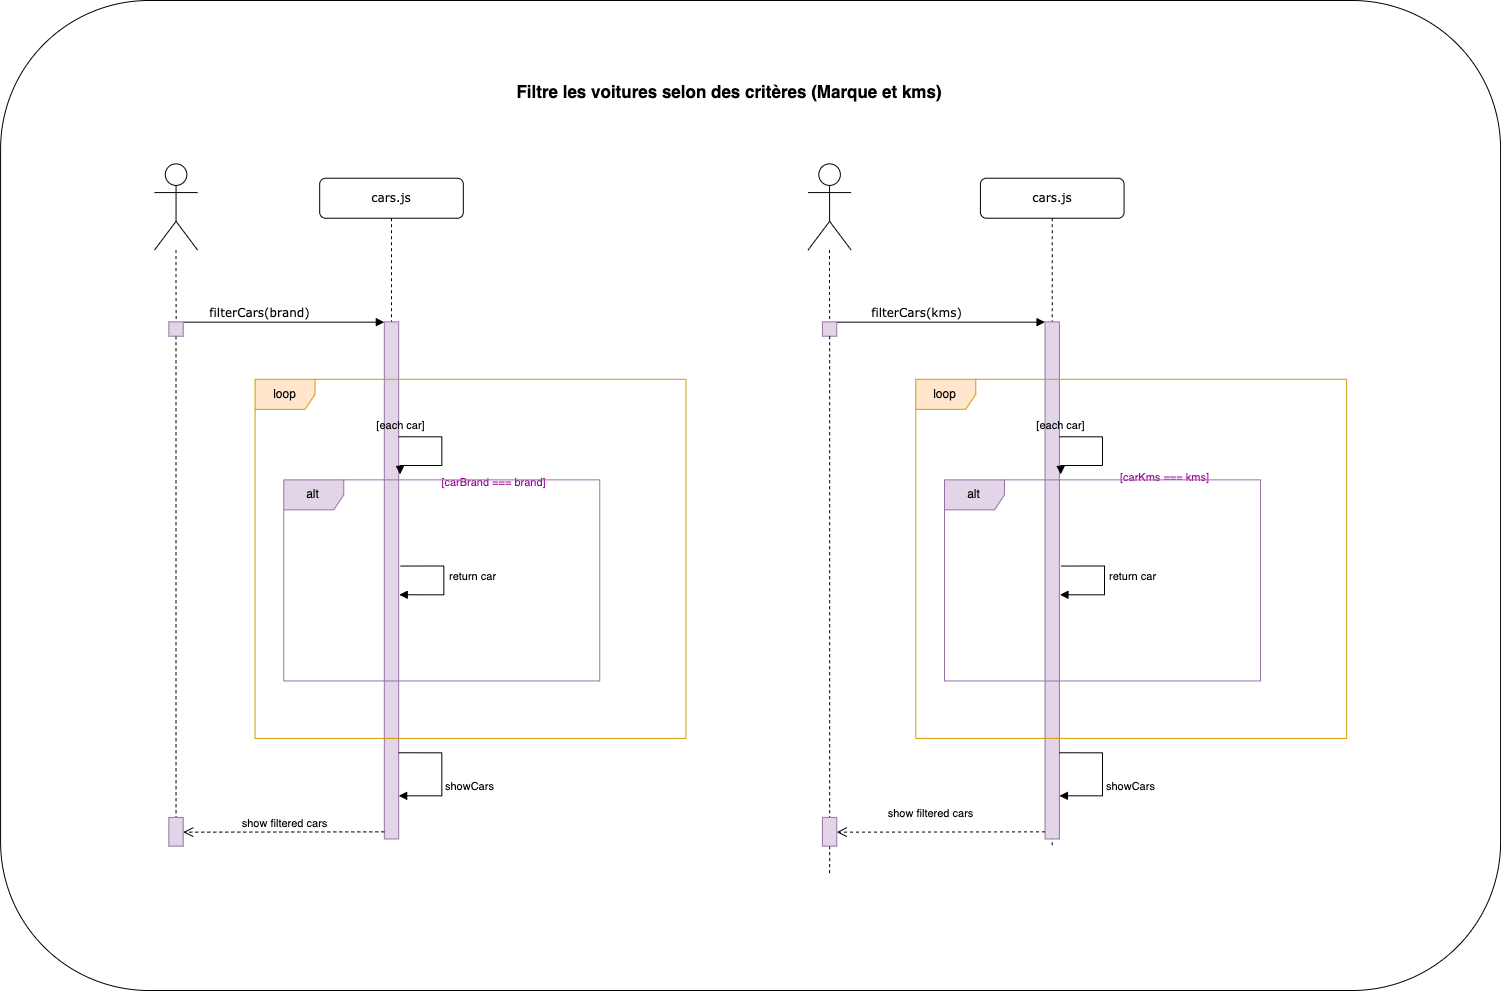

The diagram above was exported from draw.io. Its source (the exported page's mxGraphModel, read from the mxfile embedded in the PNG):
<mxGraphModel dx="3688" dy="2515" grid="1" gridSize="10" guides="1" tooltips="1" connect="1" arrows="1" fold="1" page="1" pageScale="1" pageWidth="1100" pageHeight="850" background="none" math="0" shadow="0">
  <root>
    <mxCell id="0" />
    <mxCell id="1" parent="0" />
    <mxCell id="2" value="" style="group" vertex="1" connectable="0" parent="1">
      <mxGeometry x="736.09" y="-50" width="1500" height="990" as="geometry" />
    </mxCell>
    <mxCell id="3" value="" style="rounded=1;whiteSpace=wrap;html=1;" vertex="1" parent="2">
      <mxGeometry width="1500" height="990" as="geometry" />
    </mxCell>
    <mxCell id="4" value="" style="group" vertex="1" connectable="0" parent="2">
      <mxGeometry x="153.90999999999997" y="70" width="1192.18" height="790" as="geometry" />
    </mxCell>
    <mxCell id="5" value="cars.js" style="shape=umlLifeline;perimeter=lifelinePerimeter;whiteSpace=wrap;html=1;container=1;collapsible=0;recursiveResize=0;outlineConnect=0;rounded=1;shadow=0;comic=0;labelBackgroundColor=none;strokeWidth=1;fontFamily=Verdana;fontSize=12;align=center;" vertex="1" parent="4">
      <mxGeometry x="165.18156626506024" y="107.72727272727272" width="143.63614457831326" height="653.5454545454545" as="geometry" />
    </mxCell>
    <mxCell id="6" value="" style="html=1;points=[];perimeter=orthogonalPerimeter;rounded=0;shadow=0;comic=0;labelBackgroundColor=none;strokeWidth=1;fontFamily=Verdana;fontSize=12;align=center;fillColor=#e1d5e7;strokeColor=#9673a6;" vertex="1" parent="5">
      <mxGeometry x="64.63626506024097" y="143.63636363636363" width="14.363614457831327" height="517.090909090909" as="geometry" />
    </mxCell>
    <mxCell id="7" value="showCars" style="html=1;align=left;spacingLeft=2;endArrow=block;rounded=0;edgeStyle=orthogonalEdgeStyle;curved=0;rounded=0;" edge="1" parent="5" target="6">
      <mxGeometry x="0.1765" relative="1" as="geometry">
        <mxPoint x="78.99987951807229" y="574.5454545454545" as="sourcePoint" />
        <Array as="points">
          <mxPoint x="122.09072289156627" y="574.5454545454545" />
          <mxPoint x="122.09072289156627" y="617.6363636363636" />
        </Array>
        <mxPoint as="offset" />
        <mxPoint x="86.18168674698796" y="617.675184275184" as="targetPoint" />
      </mxGeometry>
    </mxCell>
    <mxCell id="8" value="show filtered cars" style="html=1;verticalAlign=bottom;endArrow=open;dashed=1;endSize=8;edgeStyle=elbowEdgeStyle;elbow=vertical;curved=0;rounded=0;" edge="1" parent="5" target="39">
      <mxGeometry x="0.0004" relative="1" as="geometry">
        <mxPoint x="64.63626506024097" y="653.6316363636363" as="sourcePoint" />
        <mxPoint x="-122.09072289156627" y="653.5454545454545" as="targetPoint" />
        <mxPoint as="offset" />
      </mxGeometry>
    </mxCell>
    <mxCell id="9" value="filterCars(brand)" style="html=1;verticalAlign=bottom;endArrow=block;entryX=0;entryY=0;labelBackgroundColor=none;fontFamily=Verdana;fontSize=12;edgeStyle=elbowEdgeStyle;elbow=vertical;" edge="1" parent="4" source="38" target="6">
      <mxGeometry x="-0.2308" relative="1" as="geometry">
        <mxPoint x="136.4543373493976" y="265.7272727272727" as="sourcePoint" />
        <mxPoint as="offset" />
      </mxGeometry>
    </mxCell>
    <mxCell id="10" style="edgeStyle=orthogonalEdgeStyle;rounded=0;orthogonalLoop=1;jettySize=auto;html=1;endArrow=none;endFill=0;dashed=1;" edge="1" parent="4" source="38">
      <mxGeometry relative="1" as="geometry">
        <mxPoint x="21.54542168674699" y="775.6363636363636" as="targetPoint" />
        <Array as="points">
          <mxPoint x="21.54542168674699" y="624.8181818181818" />
        </Array>
      </mxGeometry>
    </mxCell>
    <mxCell id="11" value="" style="shape=umlActor;verticalLabelPosition=bottom;verticalAlign=top;html=1;" vertex="1" parent="4">
      <mxGeometry y="93.36363636363636" width="43.09084337349398" height="86.18181818181817" as="geometry" />
    </mxCell>
    <mxCell id="12" value="loop" style="shape=umlFrame;whiteSpace=wrap;html=1;pointerEvents=0;fillColor=#ffe6cc;strokeColor=#d79b00;" vertex="1" parent="4">
      <mxGeometry x="100.54530120481928" y="308.8181818181818" width="430.90843373493976" height="359.09090909090907" as="geometry" />
    </mxCell>
    <mxCell id="13" value="" style="html=1;align=left;spacingLeft=2;endArrow=block;rounded=0;edgeStyle=orthogonalEdgeStyle;curved=0;rounded=0;entryX=1.092;entryY=0.295;entryDx=0;entryDy=0;entryPerimeter=0;" edge="1" parent="4" target="6">
      <mxGeometry x="0.0481" y="20" relative="1" as="geometry">
        <mxPoint x="244.18144578313255" y="366.27272727272725" as="sourcePoint" />
        <Array as="points">
          <mxPoint x="244.18144578313255" y="366.27272727272725" />
          <mxPoint x="287.2722891566265" y="366.27272727272725" />
          <mxPoint x="287.2722891566265" y="395" />
        </Array>
        <mxPoint x="258.5450602409639" y="395" as="targetPoint" />
        <mxPoint as="offset" />
      </mxGeometry>
    </mxCell>
    <mxCell id="14" value="&lt;font color=&quot;#990099&quot;&gt;[carBrand === brand]&lt;/font&gt;" style="edgeLabel;html=1;align=center;verticalAlign=middle;resizable=0;points=[];labelBackgroundColor=none;" vertex="1" connectable="0" parent="13">
      <mxGeometry x="-0.3825" relative="1" as="geometry">
        <mxPoint x="56" y="45" as="offset" />
      </mxGeometry>
    </mxCell>
    <mxCell id="15" value="alt" style="shape=umlFrame;whiteSpace=wrap;html=1;pointerEvents=0;fillColor=#e1d5e7;strokeColor=#9673a6;" vertex="1" parent="4">
      <mxGeometry x="129.27253012048195" y="409.3636363636363" width="315.99951807228916" height="201.0909090909091" as="geometry" />
    </mxCell>
    <mxCell id="16" value="[each car]" style="edgeLabel;html=1;align=center;verticalAlign=middle;resizable=0;points=[];labelBackgroundColor=none;" vertex="1" connectable="0" parent="4">
      <mxGeometry x="244.72985095730334" y="359.09090909090907" as="geometry">
        <mxPoint y="-5" as="offset" />
      </mxGeometry>
    </mxCell>
    <mxCell id="17" value="" style="html=1;align=left;spacingLeft=2;endArrow=block;rounded=0;edgeStyle=orthogonalEdgeStyle;curved=0;rounded=0;entryX=0.864;entryY=0.257;entryDx=0;entryDy=0;entryPerimeter=0;" edge="1" parent="4">
      <mxGeometry x="0.0481" y="20" relative="1" as="geometry">
        <mxPoint x="246.16362457831343" y="495.5454545454545" as="sourcePoint" />
        <Array as="points">
          <mxPoint x="246.16362457831343" y="495.5454545454545" />
          <mxPoint x="289.2544679518074" y="495.5454545454545" />
          <mxPoint x="289.2544679518074" y="524.2727272727273" />
        </Array>
        <mxPoint x="244.72726313253028" y="524.2727272727273" as="targetPoint" />
        <mxPoint as="offset" />
      </mxGeometry>
    </mxCell>
    <mxCell id="18" value="return car" style="edgeLabel;html=1;align=center;verticalAlign=middle;resizable=0;points=[];labelBackgroundColor=none;" vertex="1" connectable="0" parent="17">
      <mxGeometry x="-0.3825" relative="1" as="geometry">
        <mxPoint x="34" y="10" as="offset" />
      </mxGeometry>
    </mxCell>
    <mxCell id="19" value="cars.js" style="shape=umlLifeline;perimeter=lifelinePerimeter;whiteSpace=wrap;html=1;container=1;collapsible=0;recursiveResize=0;outlineConnect=0;rounded=1;shadow=0;comic=0;labelBackgroundColor=none;strokeWidth=1;fontFamily=Verdana;fontSize=12;align=center;" vertex="1" parent="4">
      <mxGeometry x="825.9078313253012" y="107.72727272727272" width="143.63614457831326" height="667.9090909090909" as="geometry" />
    </mxCell>
    <mxCell id="20" value="" style="html=1;points=[];perimeter=orthogonalPerimeter;rounded=0;shadow=0;comic=0;labelBackgroundColor=none;strokeWidth=1;fontFamily=Verdana;fontSize=12;align=center;fillColor=#e1d5e7;strokeColor=#9673a6;" vertex="1" parent="19">
      <mxGeometry x="64.63626506024097" y="143.63636363636363" width="14.363614457831327" height="517.090909090909" as="geometry" />
    </mxCell>
    <mxCell id="21" value="showCars" style="html=1;align=left;spacingLeft=2;endArrow=block;rounded=0;edgeStyle=orthogonalEdgeStyle;curved=0;rounded=0;" edge="1" parent="19" target="20">
      <mxGeometry x="0.1765" relative="1" as="geometry">
        <mxPoint x="78.99987951807229" y="574.5454545454545" as="sourcePoint" />
        <Array as="points">
          <mxPoint x="122.09072289156627" y="574.5454545454545" />
          <mxPoint x="122.09072289156627" y="617.6363636363636" />
        </Array>
        <mxPoint as="offset" />
        <mxPoint x="86.18168674698796" y="617.675184275184" as="targetPoint" />
      </mxGeometry>
    </mxCell>
    <mxCell id="22" value="show filtered cars" style="html=1;verticalAlign=bottom;endArrow=open;dashed=1;endSize=8;edgeStyle=elbowEdgeStyle;elbow=vertical;curved=0;rounded=0;" edge="1" parent="19" target="36">
      <mxGeometry x="0.1056" y="-10" relative="1" as="geometry">
        <mxPoint x="64.63626506024097" y="653.6316363636363" as="sourcePoint" />
        <mxPoint x="-50.27265060240964" y="653.6316363636363" as="targetPoint" />
        <mxPoint as="offset" />
      </mxGeometry>
    </mxCell>
    <mxCell id="23" value="filterCars(kms)" style="html=1;verticalAlign=bottom;endArrow=block;entryX=0;entryY=0;labelBackgroundColor=none;fontFamily=Verdana;fontSize=12;edgeStyle=elbowEdgeStyle;elbow=vertical;" edge="1" parent="4" source="34" target="20">
      <mxGeometry x="-0.2308" relative="1" as="geometry">
        <mxPoint x="797.1806024096386" y="265.7272727272727" as="sourcePoint" />
        <mxPoint as="offset" />
      </mxGeometry>
    </mxCell>
    <mxCell id="24" style="edgeStyle=orthogonalEdgeStyle;rounded=0;orthogonalLoop=1;jettySize=auto;html=1;endArrow=none;endFill=0;dashed=1;" edge="1" parent="4" source="36">
      <mxGeometry relative="1" as="geometry">
        <mxPoint x="675.0898795180723" y="804.3636363636364" as="targetPoint" />
        <Array as="points">
          <mxPoint x="675.0898795180723" y="790" />
        </Array>
      </mxGeometry>
    </mxCell>
    <mxCell id="25" value="" style="shape=umlActor;verticalLabelPosition=bottom;verticalAlign=top;html=1;" vertex="1" parent="4">
      <mxGeometry x="653.5444578313253" y="93.36363636363636" width="43.09084337349398" height="86.18181818181817" as="geometry" />
    </mxCell>
    <mxCell id="26" value="loop" style="shape=umlFrame;whiteSpace=wrap;html=1;pointerEvents=0;fillColor=#ffe6cc;strokeColor=#d79b00;" vertex="1" parent="4">
      <mxGeometry x="761.2715662650603" y="308.8181818181818" width="430.90843373493976" height="359.09090909090907" as="geometry" />
    </mxCell>
    <mxCell id="27" value="" style="html=1;align=left;spacingLeft=2;endArrow=block;rounded=0;edgeStyle=orthogonalEdgeStyle;curved=0;rounded=0;entryX=1.092;entryY=0.295;entryDx=0;entryDy=0;entryPerimeter=0;" edge="1" parent="4" target="20">
      <mxGeometry x="0.0481" y="20" relative="1" as="geometry">
        <mxPoint x="904.9077108433736" y="366.27272727272725" as="sourcePoint" />
        <Array as="points">
          <mxPoint x="904.9077108433736" y="366.27272727272725" />
          <mxPoint x="947.9985542168675" y="366.27272727272725" />
          <mxPoint x="947.9985542168675" y="395" />
        </Array>
        <mxPoint x="919.2713253012049" y="395" as="targetPoint" />
        <mxPoint as="offset" />
      </mxGeometry>
    </mxCell>
    <mxCell id="28" value="[carKms === kms]" style="edgeLabel;html=1;align=center;verticalAlign=middle;resizable=0;points=[];labelBackgroundColor=none;fontColor=#990099;" vertex="1" connectable="0" parent="27">
      <mxGeometry x="-0.3825" relative="1" as="geometry">
        <mxPoint x="66" y="40" as="offset" />
      </mxGeometry>
    </mxCell>
    <mxCell id="29" value="alt" style="shape=umlFrame;whiteSpace=wrap;html=1;pointerEvents=0;fillColor=#e1d5e7;strokeColor=#9673a6;" vertex="1" parent="4">
      <mxGeometry x="789.9987951807229" y="409.3636363636363" width="315.99951807228916" height="201.0909090909091" as="geometry" />
    </mxCell>
    <mxCell id="30" value="[each car]" style="edgeLabel;html=1;align=center;verticalAlign=middle;resizable=0;points=[];labelBackgroundColor=none;" vertex="1" connectable="0" parent="4">
      <mxGeometry x="905.4561160175443" y="359.09090909090907" as="geometry">
        <mxPoint y="-5" as="offset" />
      </mxGeometry>
    </mxCell>
    <mxCell id="31" value="" style="html=1;align=left;spacingLeft=2;endArrow=block;rounded=0;edgeStyle=orthogonalEdgeStyle;curved=0;rounded=0;entryX=0.864;entryY=0.257;entryDx=0;entryDy=0;entryPerimeter=0;" edge="1" parent="4">
      <mxGeometry x="0.0481" y="20" relative="1" as="geometry">
        <mxPoint x="906.8898896385545" y="495.5454545454545" as="sourcePoint" />
        <Array as="points">
          <mxPoint x="906.8898896385545" y="495.5454545454545" />
          <mxPoint x="949.9807330120484" y="495.5454545454545" />
          <mxPoint x="949.9807330120484" y="524.2727272727273" />
        </Array>
        <mxPoint x="905.4535281927713" y="524.2727272727273" as="targetPoint" />
        <mxPoint as="offset" />
      </mxGeometry>
    </mxCell>
    <mxCell id="32" value="return car" style="edgeLabel;html=1;align=center;verticalAlign=middle;resizable=0;points=[];labelBackgroundColor=none;" vertex="1" connectable="0" parent="31">
      <mxGeometry x="-0.3825" relative="1" as="geometry">
        <mxPoint x="34" y="10" as="offset" />
      </mxGeometry>
    </mxCell>
    <mxCell id="33" value="" style="edgeStyle=orthogonalEdgeStyle;rounded=0;orthogonalLoop=1;jettySize=auto;html=1;endArrow=none;endFill=0;dashed=1;" edge="1" parent="4" source="25" target="34">
      <mxGeometry relative="1" as="geometry">
        <mxPoint x="696.6353012048194" y="790" as="targetPoint" />
        <Array as="points" />
        <mxPoint x="675.0898795180723" y="179.54545454545453" as="sourcePoint" />
      </mxGeometry>
    </mxCell>
    <mxCell id="34" value="" style="html=1;points=[];perimeter=orthogonalPerimeter;rounded=0;shadow=0;comic=0;labelBackgroundColor=none;strokeWidth=1;fontFamily=Verdana;fontSize=12;align=center;fillColor=#e1d5e7;strokeColor=#9673a6;" vertex="1" parent="4">
      <mxGeometry x="667.9080722891566" y="251.36363636363635" width="14.363614457831327" height="14.363636363636363" as="geometry" />
    </mxCell>
    <mxCell id="35" value="" style="edgeStyle=orthogonalEdgeStyle;rounded=0;orthogonalLoop=1;jettySize=auto;html=1;endArrow=none;endFill=0;dashed=1;" edge="1" parent="4" source="34" target="36">
      <mxGeometry relative="1" as="geometry">
        <mxPoint x="696.6353012048194" y="790" as="targetPoint" />
        <Array as="points">
          <mxPoint x="675.0898795180723" y="703.8181818181818" />
          <mxPoint x="675.0898795180723" y="703.8181818181818" />
        </Array>
        <mxPoint x="675.0898795180723" y="265.7272727272727" as="sourcePoint" />
      </mxGeometry>
    </mxCell>
    <mxCell id="36" value="" style="html=1;points=[];perimeter=orthogonalPerimeter;outlineConnect=0;targetShapes=umlLifeline;portConstraint=eastwest;newEdgeStyle={&quot;edgeStyle&quot;:&quot;elbowEdgeStyle&quot;,&quot;elbow&quot;:&quot;vertical&quot;,&quot;curved&quot;:0,&quot;rounded&quot;:0};fillColor=#e1d5e7;strokeColor=#9673a6;" vertex="1" parent="4">
      <mxGeometry x="667.9080722891566" y="746.9090909090909" width="14.363614457831327" height="28.727272727272727" as="geometry" />
    </mxCell>
    <mxCell id="37" value="" style="edgeStyle=orthogonalEdgeStyle;rounded=0;orthogonalLoop=1;jettySize=auto;html=1;endArrow=none;endFill=0;dashed=1;" edge="1" parent="4" source="11" target="38">
      <mxGeometry relative="1" as="geometry">
        <mxPoint x="35.909036144578316" y="624.8181818181818" as="targetPoint" />
        <Array as="points" />
        <mxPoint x="21.54542168674699" y="179.54545454545453" as="sourcePoint" />
      </mxGeometry>
    </mxCell>
    <mxCell id="38" value="" style="html=1;points=[];perimeter=orthogonalPerimeter;rounded=0;shadow=0;comic=0;labelBackgroundColor=none;strokeWidth=1;fontFamily=Verdana;fontSize=12;align=center;fillColor=#e1d5e7;strokeColor=#9673a6;" vertex="1" parent="4">
      <mxGeometry x="14.363614457831327" y="251.36363636363635" width="14.363614457831327" height="14.363636363636363" as="geometry" />
    </mxCell>
    <mxCell id="39" value="" style="html=1;points=[];perimeter=orthogonalPerimeter;outlineConnect=0;targetShapes=umlLifeline;portConstraint=eastwest;newEdgeStyle={&quot;edgeStyle&quot;:&quot;elbowEdgeStyle&quot;,&quot;elbow&quot;:&quot;vertical&quot;,&quot;curved&quot;:0,&quot;rounded&quot;:0};fillColor=#e1d5e7;strokeColor=#9673a6;" vertex="1" parent="4">
      <mxGeometry x="14.363614457831327" y="746.9090909090909" width="14.363614457831327" height="28.727272727272727" as="geometry" />
    </mxCell>
    <mxCell id="40" value="&lt;b&gt;&lt;span style=&quot;font-size: 17px;&quot;&gt;Filtre les voitures selon des critères (Marque et kms)&lt;/span&gt;&lt;/b&gt;" style="text;html=1;strokeColor=none;fillColor=none;align=center;verticalAlign=middle;whiteSpace=wrap;rounded=0;" vertex="1" parent="4">
      <mxGeometry x="143.63614457831326" width="861.8168674698795" height="43.090909090909086" as="geometry" />
    </mxCell>
  </root>
</mxGraphModel>